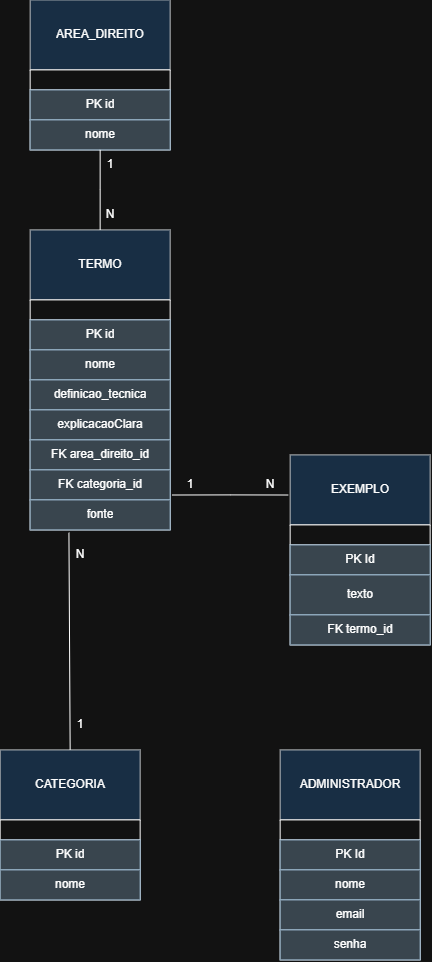

The diagram above was exported from draw.io. Its source (the exported page's mxGraphModel, read from the mxfile embedded in the PNG):
<mxGraphModel dx="748" dy="404" grid="1" gridSize="10" guides="1" tooltips="1" connect="1" arrows="1" fold="1" page="1" pageScale="1" pageWidth="850" pageHeight="1100" math="0" shadow="0">
  <root>
    <mxCell id="0" />
    <mxCell id="1" parent="0" />
    <mxCell id="DzWAok2dzFjqRnAUzUP0-1" parent="1" style="rounded=1;whiteSpace=wrap;html=1;arcSize=0;fillColor=#cce5ff;strokeColor=#36393d;" value="AREA_DIREITO" vertex="1">
      <mxGeometry height="70" width="140" x="350" y="60" as="geometry" />
    </mxCell>
    <mxCell id="DzWAok2dzFjqRnAUzUP0-2" parent="1" style="swimlane;fontStyle=0;childLayout=stackLayout;horizontal=1;startSize=20;horizontalStack=0;resizeParent=1;resizeParentMax=0;resizeLast=0;collapsible=1;marginBottom=0;whiteSpace=wrap;html=1;" value="" vertex="1">
      <mxGeometry height="80" width="140" x="350" y="130" as="geometry">
        <mxRectangle height="30" width="60" x="350" y="130" as="alternateBounds" />
      </mxGeometry>
    </mxCell>
    <mxCell id="DzWAok2dzFjqRnAUzUP0-3" parent="DzWAok2dzFjqRnAUzUP0-2" style="text;strokeColor=#23445d;fillColor=#bac8d3;align=center;verticalAlign=middle;spacingLeft=4;spacingRight=4;overflow=hidden;points=[[0,0.5],[1,0.5]];portConstraint=eastwest;rotatable=0;whiteSpace=wrap;html=1;" value="PK id" vertex="1">
      <mxGeometry height="30" width="140" y="20" as="geometry" />
    </mxCell>
    <mxCell id="DzWAok2dzFjqRnAUzUP0-4" parent="DzWAok2dzFjqRnAUzUP0-2" style="text;strokeColor=#23445d;fillColor=#bac8d3;align=center;verticalAlign=middle;spacingLeft=4;spacingRight=4;overflow=hidden;points=[[0,0.5],[1,0.5]];portConstraint=eastwest;rotatable=0;whiteSpace=wrap;html=1;" value="nome" vertex="1">
      <mxGeometry height="30" width="140" y="50" as="geometry" />
    </mxCell>
    <mxCell id="DzWAok2dzFjqRnAUzUP0-12" parent="1" style="rounded=1;whiteSpace=wrap;html=1;arcSize=0;fillColor=#cce5ff;strokeColor=#36393d;" value="TERMO" vertex="1">
      <mxGeometry height="70" width="140" x="350" y="290" as="geometry" />
    </mxCell>
    <mxCell id="DzWAok2dzFjqRnAUzUP0-13" parent="1" style="swimlane;fontStyle=0;childLayout=stackLayout;horizontal=1;startSize=20;horizontalStack=0;resizeParent=1;resizeParentMax=0;resizeLast=0;collapsible=1;marginBottom=0;whiteSpace=wrap;html=1;" value="" vertex="1">
      <mxGeometry height="230" width="140" x="350" y="360" as="geometry">
        <mxRectangle height="30" width="60" x="350" y="360" as="alternateBounds" />
      </mxGeometry>
    </mxCell>
    <mxCell id="DzWAok2dzFjqRnAUzUP0-14" parent="DzWAok2dzFjqRnAUzUP0-13" style="text;strokeColor=#23445d;fillColor=#bac8d3;align=center;verticalAlign=middle;spacingLeft=4;spacingRight=4;overflow=hidden;points=[[0,0.5],[1,0.5]];portConstraint=eastwest;rotatable=0;whiteSpace=wrap;html=1;" value="PK id" vertex="1">
      <mxGeometry height="30" width="140" y="20" as="geometry" />
    </mxCell>
    <mxCell id="DzWAok2dzFjqRnAUzUP0-17" parent="DzWAok2dzFjqRnAUzUP0-13" style="text;strokeColor=#23445d;fillColor=#bac8d3;align=center;verticalAlign=middle;spacingLeft=4;spacingRight=4;overflow=hidden;points=[[0,0.5],[1,0.5]];portConstraint=eastwest;rotatable=0;whiteSpace=wrap;html=1;" value="nome" vertex="1">
      <mxGeometry height="30" width="140" y="50" as="geometry" />
    </mxCell>
    <mxCell id="DzWAok2dzFjqRnAUzUP0-18" parent="DzWAok2dzFjqRnAUzUP0-13" style="text;strokeColor=#23445d;fillColor=#bac8d3;align=center;verticalAlign=middle;spacingLeft=4;spacingRight=4;overflow=hidden;points=[[0,0.5],[1,0.5]];portConstraint=eastwest;rotatable=0;whiteSpace=wrap;html=1;" value="definicao_tecnica" vertex="1">
      <mxGeometry height="30" width="140" y="80" as="geometry" />
    </mxCell>
    <mxCell id="DzWAok2dzFjqRnAUzUP0-19" parent="DzWAok2dzFjqRnAUzUP0-13" style="text;strokeColor=#23445d;fillColor=#bac8d3;align=center;verticalAlign=middle;spacingLeft=4;spacingRight=4;overflow=hidden;points=[[0,0.5],[1,0.5]];portConstraint=eastwest;rotatable=0;whiteSpace=wrap;html=1;" value="explicacaoClara" vertex="1">
      <mxGeometry height="30" width="140" y="110" as="geometry" />
    </mxCell>
    <mxCell id="DzWAok2dzFjqRnAUzUP0-20" parent="DzWAok2dzFjqRnAUzUP0-13" style="text;strokeColor=#23445d;fillColor=#bac8d3;align=center;verticalAlign=middle;spacingLeft=4;spacingRight=4;overflow=hidden;points=[[0,0.5],[1,0.5]];portConstraint=eastwest;rotatable=0;whiteSpace=wrap;html=1;" value="FK area_direito_id" vertex="1">
      <mxGeometry height="30" width="140" y="140" as="geometry" />
    </mxCell>
    <mxCell id="DzWAok2dzFjqRnAUzUP0-21" parent="DzWAok2dzFjqRnAUzUP0-13" style="text;strokeColor=#23445d;fillColor=#bac8d3;align=center;verticalAlign=middle;spacingLeft=4;spacingRight=4;overflow=hidden;points=[[0,0.5],[1,0.5]];portConstraint=eastwest;rotatable=0;whiteSpace=wrap;html=1;" value="FK categoria_id" vertex="1">
      <mxGeometry height="30" width="140" y="170" as="geometry" />
    </mxCell>
    <mxCell id="keXTqv1G7LX_xUE--5YL-1" parent="DzWAok2dzFjqRnAUzUP0-13" style="text;strokeColor=#23445d;fillColor=#bac8d3;align=center;verticalAlign=middle;spacingLeft=4;spacingRight=4;overflow=hidden;points=[[0,0.5],[1,0.5]];portConstraint=eastwest;rotatable=0;whiteSpace=wrap;html=1;" value="fonte" vertex="1">
      <mxGeometry height="30" width="140" y="200" as="geometry" />
    </mxCell>
    <mxCell id="DzWAok2dzFjqRnAUzUP0-26" parent="1" style="rounded=1;whiteSpace=wrap;html=1;arcSize=0;fillColor=#cce5ff;strokeColor=#36393d;" value="CATEGORIA" vertex="1">
      <mxGeometry height="70" width="140" x="320" y="810" as="geometry" />
    </mxCell>
    <mxCell id="DzWAok2dzFjqRnAUzUP0-27" parent="1" style="swimlane;fontStyle=0;childLayout=stackLayout;horizontal=1;startSize=20;horizontalStack=0;resizeParent=1;resizeParentMax=0;resizeLast=0;collapsible=1;marginBottom=0;whiteSpace=wrap;html=1;" value="" vertex="1">
      <mxGeometry height="80" width="140" x="320" y="880" as="geometry">
        <mxRectangle height="30" width="60" x="350" y="130" as="alternateBounds" />
      </mxGeometry>
    </mxCell>
    <mxCell id="DzWAok2dzFjqRnAUzUP0-28" parent="DzWAok2dzFjqRnAUzUP0-27" style="text;strokeColor=#23445d;fillColor=#bac8d3;align=center;verticalAlign=middle;spacingLeft=4;spacingRight=4;overflow=hidden;points=[[0,0.5],[1,0.5]];portConstraint=eastwest;rotatable=0;whiteSpace=wrap;html=1;" value="PK id" vertex="1">
      <mxGeometry height="30" width="140" y="20" as="geometry" />
    </mxCell>
    <mxCell id="DzWAok2dzFjqRnAUzUP0-29" parent="DzWAok2dzFjqRnAUzUP0-27" style="text;strokeColor=#23445d;fillColor=#bac8d3;align=center;verticalAlign=middle;spacingLeft=4;spacingRight=4;overflow=hidden;points=[[0,0.5],[1,0.5]];portConstraint=eastwest;rotatable=0;whiteSpace=wrap;html=1;" value="nome" vertex="1">
      <mxGeometry height="30" width="140" y="50" as="geometry" />
    </mxCell>
    <mxCell id="DzWAok2dzFjqRnAUzUP0-31" parent="1" style="rounded=1;whiteSpace=wrap;html=1;arcSize=0;fillColor=#cce5ff;strokeColor=#36393d;" value="EXEMPLO" vertex="1">
      <mxGeometry height="70" width="140" x="610" y="515" as="geometry" />
    </mxCell>
    <mxCell id="DzWAok2dzFjqRnAUzUP0-32" parent="1" style="swimlane;fontStyle=0;childLayout=stackLayout;horizontal=1;startSize=20;horizontalStack=0;resizeParent=1;resizeParentMax=0;resizeLast=0;collapsible=1;marginBottom=0;whiteSpace=wrap;html=1;" value="" vertex="1">
      <mxGeometry height="120" width="140" x="610" y="585" as="geometry">
        <mxRectangle height="30" width="60" x="350" y="130" as="alternateBounds" />
      </mxGeometry>
    </mxCell>
    <mxCell id="DzWAok2dzFjqRnAUzUP0-33" parent="DzWAok2dzFjqRnAUzUP0-32" style="text;strokeColor=#23445d;fillColor=#bac8d3;align=center;verticalAlign=middle;spacingLeft=4;spacingRight=4;overflow=hidden;points=[[0,0.5],[1,0.5]];portConstraint=eastwest;rotatable=0;whiteSpace=wrap;html=1;" value="PK Id" vertex="1">
      <mxGeometry height="30" width="140" y="20" as="geometry" />
    </mxCell>
    <mxCell id="DzWAok2dzFjqRnAUzUP0-34" parent="DzWAok2dzFjqRnAUzUP0-32" style="text;strokeColor=#23445d;fillColor=#bac8d3;align=center;verticalAlign=middle;spacingLeft=4;spacingRight=4;overflow=hidden;points=[[0,0.5],[1,0.5]];portConstraint=eastwest;rotatable=0;whiteSpace=wrap;html=1;" value="texto" vertex="1">
      <mxGeometry height="40" width="140" y="50" as="geometry" />
    </mxCell>
    <mxCell id="DzWAok2dzFjqRnAUzUP0-37" parent="DzWAok2dzFjqRnAUzUP0-32" style="text;strokeColor=#23445d;fillColor=#bac8d3;align=center;verticalAlign=middle;spacingLeft=4;spacingRight=4;overflow=hidden;points=[[0,0.5],[1,0.5]];portConstraint=eastwest;rotatable=0;whiteSpace=wrap;html=1;" value="FK termo_id" vertex="1">
      <mxGeometry height="30" width="140" y="90" as="geometry" />
    </mxCell>
    <mxCell id="DzWAok2dzFjqRnAUzUP0-38" parent="1" style="rounded=1;whiteSpace=wrap;html=1;arcSize=0;fillColor=#cce5ff;strokeColor=#36393d;" value="ADMINISTRADOR" vertex="1">
      <mxGeometry height="70" width="140" x="600" y="810" as="geometry" />
    </mxCell>
    <mxCell id="DzWAok2dzFjqRnAUzUP0-39" parent="1" style="swimlane;fontStyle=0;childLayout=stackLayout;horizontal=1;startSize=20;horizontalStack=0;resizeParent=1;resizeParentMax=0;resizeLast=0;collapsible=1;marginBottom=0;whiteSpace=wrap;html=1;" value="" vertex="1">
      <mxGeometry height="140" width="140" x="600" y="880" as="geometry">
        <mxRectangle height="30" width="60" x="350" y="360" as="alternateBounds" />
      </mxGeometry>
    </mxCell>
    <mxCell id="DzWAok2dzFjqRnAUzUP0-40" parent="DzWAok2dzFjqRnAUzUP0-39" style="text;strokeColor=#23445d;fillColor=#bac8d3;align=center;verticalAlign=middle;spacingLeft=4;spacingRight=4;overflow=hidden;points=[[0,0.5],[1,0.5]];portConstraint=eastwest;rotatable=0;whiteSpace=wrap;html=1;" value="PK Id" vertex="1">
      <mxGeometry height="30" width="140" y="20" as="geometry" />
    </mxCell>
    <mxCell id="DzWAok2dzFjqRnAUzUP0-41" parent="DzWAok2dzFjqRnAUzUP0-39" style="text;strokeColor=#23445d;fillColor=#bac8d3;align=center;verticalAlign=middle;spacingLeft=4;spacingRight=4;overflow=hidden;points=[[0,0.5],[1,0.5]];portConstraint=eastwest;rotatable=0;whiteSpace=wrap;html=1;" value="nome" vertex="1">
      <mxGeometry height="30" width="140" y="50" as="geometry" />
    </mxCell>
    <mxCell id="DzWAok2dzFjqRnAUzUP0-42" parent="DzWAok2dzFjqRnAUzUP0-39" style="text;strokeColor=#23445d;fillColor=#bac8d3;align=center;verticalAlign=middle;spacingLeft=4;spacingRight=4;overflow=hidden;points=[[0,0.5],[1,0.5]];portConstraint=eastwest;rotatable=0;whiteSpace=wrap;html=1;" value="email" vertex="1">
      <mxGeometry height="30" width="140" y="80" as="geometry" />
    </mxCell>
    <mxCell id="DzWAok2dzFjqRnAUzUP0-43" parent="DzWAok2dzFjqRnAUzUP0-39" style="text;strokeColor=#23445d;fillColor=#bac8d3;align=center;verticalAlign=middle;spacingLeft=4;spacingRight=4;overflow=hidden;points=[[0,0.5],[1,0.5]];portConstraint=eastwest;rotatable=0;whiteSpace=wrap;html=1;" value="senha" vertex="1">
      <mxGeometry height="30" width="140" y="110" as="geometry" />
    </mxCell>
    <mxCell id="keXTqv1G7LX_xUE--5YL-6" edge="1" parent="1" source="DzWAok2dzFjqRnAUzUP0-12" style="endArrow=none;html=1;rounded=0;exitX=0.5;exitY=0;exitDx=0;exitDy=0;entryX=0.5;entryY=1;entryDx=0;entryDy=0;" target="DzWAok2dzFjqRnAUzUP0-2" value="">
      <mxGeometry height="50" relative="1" width="50" as="geometry">
        <Array as="points">
          <mxPoint x="420" y="250" />
        </Array>
        <mxPoint x="400" y="270" as="sourcePoint" />
        <mxPoint x="420" y="220" as="targetPoint" />
      </mxGeometry>
    </mxCell>
    <mxCell id="keXTqv1G7LX_xUE--5YL-9" edge="1" parent="1" source="DzWAok2dzFjqRnAUzUP0-26" style="endArrow=none;html=1;rounded=0;exitX=0.5;exitY=0;exitDx=0;exitDy=0;entryX=0.277;entryY=1.092;entryDx=0;entryDy=0;entryPerimeter=0;" target="keXTqv1G7LX_xUE--5YL-1" value="">
      <mxGeometry height="50" relative="1" width="50" as="geometry">
        <mxPoint x="340" y="720" as="sourcePoint" />
        <mxPoint x="390" y="670" as="targetPoint" />
      </mxGeometry>
    </mxCell>
    <mxCell id="keXTqv1G7LX_xUE--5YL-10" edge="1" parent="1" style="endArrow=none;html=1;rounded=0;entryX=-0.014;entryY=0.573;entryDx=0;entryDy=0;entryPerimeter=0;" target="DzWAok2dzFjqRnAUzUP0-31" value="">
      <mxGeometry height="50" relative="1" width="50" as="geometry">
        <Array as="points">
          <mxPoint x="550" y="555" />
        </Array>
        <mxPoint x="491.82" y="555.11" as="sourcePoint" />
        <mxPoint x="570" y="535" as="targetPoint" />
      </mxGeometry>
    </mxCell>
    <mxCell id="keXTqv1G7LX_xUE--5YL-11" parent="1" style="text;html=1;whiteSpace=wrap;strokeColor=none;fillColor=none;align=center;verticalAlign=middle;rounded=0;" value="1" vertex="1">
      <mxGeometry height="30" width="60" x="400" y="210" as="geometry" />
    </mxCell>
    <mxCell id="keXTqv1G7LX_xUE--5YL-12" parent="1" style="text;html=1;whiteSpace=wrap;strokeColor=none;fillColor=none;align=center;verticalAlign=middle;rounded=0;" value="N" vertex="1">
      <mxGeometry height="30" width="60" x="400" y="260" as="geometry" />
    </mxCell>
    <mxCell id="keXTqv1G7LX_xUE--5YL-13" parent="1" style="text;html=1;whiteSpace=wrap;strokeColor=none;fillColor=none;align=center;verticalAlign=middle;rounded=0;" value="N" vertex="1">
      <mxGeometry height="30" width="60" x="560" y="530" as="geometry" />
    </mxCell>
    <mxCell id="keXTqv1G7LX_xUE--5YL-15" parent="1" style="text;html=1;whiteSpace=wrap;strokeColor=none;fillColor=none;align=center;verticalAlign=middle;rounded=0;" value="1" vertex="1">
      <mxGeometry height="30" width="60" x="370" y="770" as="geometry" />
    </mxCell>
    <mxCell id="keXTqv1G7LX_xUE--5YL-16" parent="1" style="text;html=1;whiteSpace=wrap;strokeColor=none;fillColor=none;align=center;verticalAlign=middle;rounded=0;" value="N" vertex="1">
      <mxGeometry height="30" width="60" x="370" y="600" as="geometry" />
    </mxCell>
    <mxCell id="keXTqv1G7LX_xUE--5YL-17" parent="1" style="text;html=1;whiteSpace=wrap;strokeColor=none;fillColor=none;align=center;verticalAlign=middle;rounded=0;" value="1" vertex="1">
      <mxGeometry height="30" width="60" x="480" y="530" as="geometry" />
    </mxCell>
  </root>
</mxGraphModel>